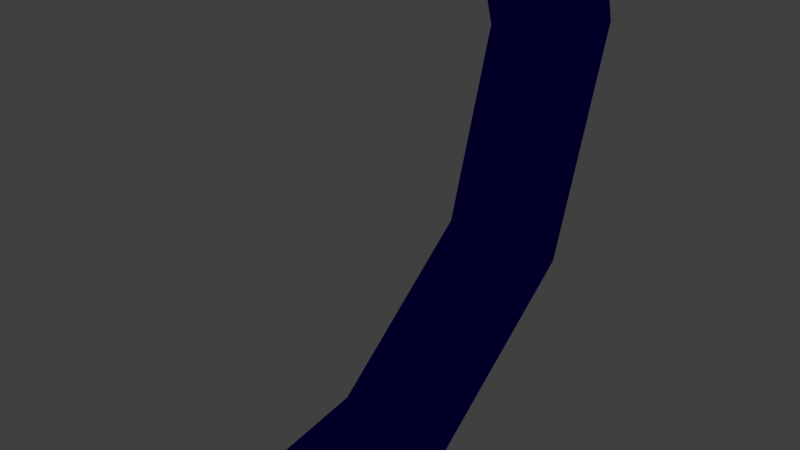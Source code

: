 # Source: torus.blend  (saved by Blender 2.75.0; exported with 4.5.12 LTS)
import bpy
from mathutils import Matrix  # noqa: F401  (used for matrix-valued properties, if any)

bpy.ops.wm.read_factory_settings(use_empty=True)
scene = bpy.context.scene
scene.name = 'Scene'

# ---- collections
col_collection_1 = bpy.data.collections.new('Collection 1'); scene.collection.children.link(col_collection_1)

# ---- materials (node trees are filled in below, after node groups)
mat_none = bpy.data.materials.new('None')
mat_none.alpha_threshold = 0.0
mat_none.use_transparent_shadow = False
mat_none.diffuse_color = (0.01381, 0.0, 0.402, 1.0)
mat_none.specular_color = (0.8, 0.8, 0.8)
mat_none.roughness = 0.5
mat_none.specular_intensity = 0.0

# ---- material node trees

# ---- world
world_world = bpy.data.worlds.new('World'); scene.world = world_world
world_world.color = (0.05088, 0.05088, 0.05088)
world_world.use_sun_shadow = False
world_world.sun_shadow_jitter_overblur = 0.0
world_world.cycles.sampling_method = 'MANUAL'
world_world.cycles.sample_map_resolution = 256

# ---- cameras
cam_camera = bpy.data.cameras.new('Camera')
cam_camera.clip_end = 100.0
cam_camera.lens = 35.0
cam_camera.sensor_width = 32.0
cam_camera.sensor_height = 18.0
cam_camera.ortho_scale = 7.314
cam_camera.dof.focus_distance = 0.0
cam_camera.dof.aperture_fstop = 128.0

# ---- lights
light_point = bpy.data.lights.new('Point', 'POINT')
light_point.transmission_factor = 0.0
light_point.energy = 100.0
light_point.shadow_buffer_clip_start = 0.5
light_point.shadow_soft_size = 0.1
light_point.shadow_maximum_resolution = 0.006
light_point.use_absolute_resolution = True
light_point.cycles.use_multiple_importance_sampling = False
light_lamp = bpy.data.lights.new('Lamp', 'POINT')
light_lamp.transmission_factor = 0.0
light_lamp.cutoff_distance = 30.0
light_lamp.energy = 100.0
light_lamp.shadow_buffer_clip_start = 1.001
light_lamp.shadow_soft_size = 0.1
light_lamp.shadow_maximum_resolution = 0.006
light_lamp.use_absolute_resolution = True
light_lamp.cycles.use_multiple_importance_sampling = False

# ---- meshes
me_torus = bpy.data.meshes.new('Torus')
me_torus.from_pydata([(6.392, -1e-06, 13.26), (6.395, 6.626, 11.49), (5.156, 6.328, 10.97), (5.153, -1e-06, 12.66), (4.851, 5.657, 9.806), (4.849, -1e-06, 11.32), (5.711, 5.12, 8.876), (5.709, -1e-06, 10.25), (7.086, 5.12, 8.878), (7.084, -1e-06, 10.25), (7.943, 5.657, 9.811), (7.94, -1e-06, 11.33), (7.635, 6.328, 10.97), (7.632, -1e-06, 12.67), (6.402, 11.48, 6.636), (5.163, 10.96, 6.336), (4.858, 9.799, 5.665), (5.716, 8.868, 5.128), (7.092, 8.868, 5.13), (7.949, 9.799, 5.669), (7.642, 10.96, 6.339), (6.411, 13.25, 0.009476), (5.172, 12.66, 0.007663), (4.866, 11.31, 0.007215), (5.724, 10.24, 0.008469), (7.099, 10.24, 0.01048), (7.957, 11.31, 0.01174), (7.651, 12.66, 0.01129), (6.421, 11.48, -6.617), (5.181, 10.96, -6.32), (4.874, 9.799, -5.65), (5.731, 8.868, -5.111), (7.107, 8.868, -5.109), (7.965, 9.799, -5.646), (7.66, 10.96, -6.317), (6.428, 6.626, -11.47), (5.188, 6.328, -10.95), (4.88, 5.657, -9.792), (5.736, 5.12, -8.859), (7.112, 5.12, -8.857), (7.971, 5.657, -9.787), (7.667, 6.328, -10.95), (6.431, 1e-06, -13.24), (5.19, 1e-06, -12.65), (4.882, 1e-06, -11.31), (5.738, 1e-06, -10.23), (7.114, 1e-06, -10.23), (7.973, 1e-06, -11.3), (7.669, 1e-06, -12.64), (6.428, -6.626, -11.47), (5.188, -6.328, -10.95), (4.88, -5.657, -9.792), (5.736, -5.12, -8.859), (7.112, -5.12, -8.857), (7.971, -5.657, -9.787), (7.667, -6.328, -10.95), (6.421, -11.48, -6.617), (5.181, -10.96, -6.32), (4.874, -9.799, -5.65), (5.731, -8.868, -5.111), (7.107, -8.868, -5.109), (7.965, -9.799, -5.646), (7.66, -10.96, -6.317), (6.411, -13.25, 0.009476), (5.172, -12.66, 0.007663), (4.866, -11.31, 0.007215), (5.724, -10.24, 0.008469), (7.099, -10.24, 0.01048), (7.957, -11.31, 0.01174), (7.651, -12.66, 0.01129), (6.402, -11.48, 6.636), (5.163, -10.96, 6.336), (4.858, -9.799, 5.665), (5.716, -8.868, 5.128), (7.092, -8.868, 5.13), (7.949, -9.799, 5.669), (7.641, -10.96, 6.339), (6.395, -6.626, 11.49), (5.156, -6.328, 10.97), (4.851, -5.657, 9.806), (5.711, -5.12, 8.876), (7.086, -5.12, 8.878), (7.943, -5.657, 9.811), (7.635, -6.328, 10.97), (-6.371, 0.0, 13.24), (-6.368, 6.626, 11.47), (-7.607, 6.328, 10.95), (-7.609, 0.0, 12.65), (-7.911, 5.657, 9.788), (-7.914, 0.0, 11.3), (-7.052, 5.12, 8.857), (-7.054, 0.0, 10.23), (-5.677, 5.12, 8.859), (-5.679, 0.0, 10.23), (-4.82, 5.657, 9.792), (-4.822, 0.0, 11.31), (-5.128, 6.328, 10.95), (-5.131, 0.0, 12.65), (-6.361, 11.48, 6.617), (-7.6, 10.96, 6.317), (-7.905, 9.799, 5.646), (-7.047, 8.868, 5.109), (-5.671, 8.868, 5.112), (-4.814, 9.799, 5.651), (-5.121, 10.96, 6.321), (-6.351, 13.25, -0.009196), (-7.591, 12.66, -0.01101), (-7.897, 11.31, -0.01146), (-7.039, 10.24, -0.0102), (-5.664, 10.24, -0.00819), (-4.806, 11.31, -0.006934), (-5.112, 12.66, -0.007382), (-6.342, 11.48, -6.636), (-7.582, 10.96, -6.339), (-7.889, 9.799, -5.669), (-7.032, 8.868, -5.13), (-5.656, 8.868, -5.128), (-4.798, 9.799, -5.664), (-5.103, 10.96, -6.335), (-6.335, 6.626, -11.49), (-7.575, 6.328, -10.97), (-7.883, 5.657, -9.81), (-7.026, 5.12, -8.878), (-5.651, 5.12, -8.876), (-4.792, 5.657, -9.806), (-5.096, 6.328, -10.97), (-6.332, 2e-06, -13.26), (-7.572, 2e-06, -12.67), (-7.88, 2e-06, -11.33), (-7.024, 2e-06, -10.25), (-5.649, 1e-06, -10.25), (-4.789, 2e-06, -11.32), (-5.094, 2e-06, -12.66), (-6.335, -6.626, -11.49), (-7.575, -6.328, -10.97), (-7.883, -5.657, -9.81), (-7.026, -5.12, -8.878), (-5.651, -5.12, -8.876), (-4.792, -5.657, -9.806), (-5.096, -6.328, -10.97), (-6.342, -11.48, -6.636), (-7.582, -10.96, -6.339), (-7.889, -9.799, -5.669), (-7.032, -8.868, -5.13), (-5.656, -8.868, -5.128), (-4.798, -9.799, -5.664), (-5.103, -10.96, -6.335), (-6.351, -13.25, -0.009196), (-7.591, -12.66, -0.01101), (-7.897, -11.31, -0.01146), (-7.039, -10.24, -0.0102), (-5.664, -10.24, -0.00819), (-4.806, -11.31, -0.006935), (-5.112, -12.66, -0.007383), (-6.361, -11.48, 6.617), (-7.6, -10.96, 6.317), (-7.905, -9.799, 5.646), (-7.047, -8.868, 5.109), (-5.671, -8.868, 5.112), (-4.814, -9.799, 5.651), (-5.121, -10.96, 6.321), (-6.368, -6.626, 11.47), (-7.607, -6.328, 10.95), (-7.911, -5.657, 9.788), (-7.052, -5.12, 8.857), (-5.677, -5.12, 8.859), (-4.82, -5.657, 9.792), (-5.128, -6.328, 10.95)], [], [(0, 1, 2, 3), (3, 2, 4, 5), (5, 4, 6, 7), (7, 6, 8, 9), (9, 8, 10, 11), (11, 10, 12, 13), (0, 13, 12, 1), (1, 14, 15, 2), (2, 15, 16, 4), (4, 16, 17, 6), (6, 17, 18, 8), (8, 18, 19, 10), (10, 19, 20, 12), (12, 20, 14, 1), (14, 21, 22, 15), (15, 22, 23, 16), (16, 23, 24, 17), (17, 24, 25, 18), (18, 25, 26, 19), (19, 26, 27, 20), (20, 27, 21, 14), (21, 28, 29, 22), (23, 30, 31, 24), (24, 31, 32, 25), (25, 32, 33, 26), (26, 33, 34, 27), (27, 34, 28, 21), (28, 35, 36, 29), (29, 36, 37, 30), (30, 37, 38, 31), (31, 38, 39, 32), (32, 39, 40, 33), (33, 40, 41, 34), (34, 41, 35, 28), (35, 42, 43, 36), (36, 43, 44, 37), (37, 44, 45, 38), (38, 45, 46, 39), (39, 46, 47, 40), (40, 47, 48, 41), (41, 48, 42, 35), (42, 49, 50, 43), (43, 50, 51, 44), (44, 51, 52, 45), (45, 52, 53, 46), (46, 53, 54, 47), (47, 54, 55, 48), (48, 55, 49, 42), (49, 56, 57, 50), (50, 57, 58, 51), (51, 58, 59, 52), (52, 59, 60, 53), (53, 60, 61, 54), (54, 61, 62, 55), (55, 62, 56, 49), (56, 63, 64, 57), (57, 64, 65, 58), (58, 65, 66, 59), (59, 66, 67, 60), (60, 67, 68, 61), (61, 68, 69, 62), (62, 69, 63, 56), (63, 70, 71, 64), (65, 72, 73, 66), (66, 73, 74, 67), (67, 74, 75, 68), (68, 75, 76, 69), (69, 76, 70, 63), (70, 77, 78, 71), (71, 78, 79, 72), (72, 79, 80, 73), (73, 80, 81, 74), (74, 81, 82, 75), (75, 82, 83, 76), (76, 83, 77, 70), (77, 0, 3, 78), (78, 3, 5, 79), (79, 5, 7, 80), (80, 7, 9, 81), (81, 9, 11, 82), (82, 11, 13, 83), (83, 13, 0, 77), (84, 85, 86, 87), (87, 86, 88, 89), (89, 88, 90, 91), (91, 90, 92, 93), (93, 92, 94, 95), (95, 94, 96, 97), (84, 97, 96, 85), (85, 98, 99, 86), (86, 99, 100, 88), (88, 100, 101, 90), (90, 101, 102, 92), (92, 102, 103, 94), (94, 103, 104, 96), (96, 104, 98, 85), (98, 105, 106, 99), (99, 106, 107, 100), (100, 107, 108, 101), (101, 108, 109, 102), (102, 109, 110, 103), (103, 110, 111, 104), (104, 111, 105, 98), (105, 112, 113, 106), (106, 113, 114, 107), (107, 114, 115, 108), (108, 115, 116, 109), (109, 116, 117, 110), (111, 118, 112, 105), (112, 119, 120, 113), (113, 120, 121, 114), (114, 121, 122, 115), (115, 122, 123, 116), (116, 123, 124, 117), (117, 124, 125, 118), (118, 125, 119, 112), (119, 126, 127, 120), (120, 127, 128, 121), (121, 128, 129, 122), (122, 129, 130, 123), (123, 130, 131, 124), (124, 131, 132, 125), (125, 132, 126, 119), (126, 133, 134, 127), (127, 134, 135, 128), (128, 135, 136, 129), (129, 136, 137, 130), (130, 137, 138, 131), (131, 138, 139, 132), (132, 139, 133, 126), (133, 140, 141, 134), (134, 141, 142, 135), (135, 142, 143, 136), (136, 143, 144, 137), (137, 144, 145, 138), (138, 145, 146, 139), (139, 146, 140, 133), (140, 147, 148, 141), (141, 148, 149, 142), (142, 149, 150, 143), (143, 150, 151, 144), (144, 151, 152, 145), (145, 152, 153, 146), (146, 153, 147, 140), (147, 154, 155, 148), (148, 155, 156, 149), (149, 156, 157, 150), (150, 157, 158, 151), (151, 158, 159, 152), (72, 65, 152, 159), (153, 160, 154, 147), (154, 161, 162, 155), (155, 162, 163, 156), (156, 163, 164, 157), (157, 164, 165, 158), (158, 165, 166, 159), (159, 166, 167, 160), (160, 167, 161, 154), (161, 84, 87, 162), (162, 87, 89, 163), (163, 89, 91, 164), (164, 91, 93, 165), (165, 93, 95, 166), (166, 95, 97, 167), (167, 97, 84, 161), (29, 118, 111, 22), (29, 30, 117, 118), (30, 23, 110, 117), (22, 111, 110, 23), (71, 160, 153, 64), (71, 72, 159, 160), (64, 153, 152, 65)])
me_torus.polygons.foreach_set('use_smooth', [True] * 172)
_k = set([(0, 1), (0, 3), (0, 13), (0, 77), (1, 2), (1, 12), (1, 14), (2, 3), (2, 4), (2, 15), (3, 5), (3, 78), (4, 5), (4, 6), (4, 16), (5, 7), (5, 79), (6, 7), (6, 8), (6, 17), (7, 9), (7, 80), (8, 9), (8, 10), (8, 18), (9, 11), (9, 81), (10, 11), (10, 12), (10, 19), (11, 13), (11, 82), (12, 13), (12, 20), (13, 83), (14, 15), (14, 20), (14, 21), (15, 16), (15, 22), (16, 17), (16, 23), (17, 18), (17, 24), (18, 19), (18, 25), (19, 20), (19, 26), (20, 27), (21, 22), (21, 27), (21, 28), (22, 23), (23, 24), (23, 30), (23, 110), (24, 25), (24, 31), (25, 26), (25, 32), (26, 27), (26, 33), (27, 34), (28, 29), (28, 34), (28, 35), (29, 30), (29, 36), (30, 31), (30, 37), (30, 117), (31, 32), (31, 38), (32, 33), (32, 39), (33, 34), (33, 40), (34, 41), (35, 36), (35, 41), (35, 42), (36, 37), (36, 43), (37, 38), (37, 44), (38, 39), (38, 45), (39, 40), (39, 46), (40, 41), (40, 47), (41, 48), (42, 43), (42, 48), (42, 49), (43, 44), (43, 50), (44, 45), (44, 51), (45, 46), (45, 52), (46, 47), (46, 53), (47, 48), (47, 54), (48, 55), (49, 50), (49, 55), (49, 56), (50, 51), (50, 57), (51, 52), (51, 58), (52, 53), (52, 59), (53, 54), (53, 60), (54, 55), (54, 61), (55, 62), (56, 57), (56, 62), (56, 63), (57, 58), (57, 64), (58, 59), (58, 65), (59, 60), (59, 66), (60, 61), (60, 67), (61, 62), (61, 68), (62, 69), (63, 64), (63, 69), (63, 70), (64, 65), (64, 71), (64, 153), (65, 66), (65, 72), (65, 152), (66, 67), (66, 73), (67, 68), (67, 74), (68, 69), (68, 75), (69, 76), (70, 71), (70, 76), (70, 77), (71, 72), (71, 78), (71, 160), (72, 73), (72, 79), (72, 159), (73, 74), (73, 80), (74, 75), (74, 81), (75, 76), (75, 82), (76, 83), (77, 78), (77, 83), (78, 79), (79, 80), (80, 81), (81, 82), (82, 83), (84, 85), (84, 87), (84, 97), (84, 161), (85, 86), (85, 96), (85, 98), (86, 87), (86, 88), (86, 99), (87, 89), (87, 162), (88, 89), (88, 90), (88, 100), (89, 91), (89, 163), (90, 91), (90, 92), (90, 101), (91, 93), (91, 164), (92, 93), (92, 94), (92, 102), (93, 95), (93, 165), (94, 95), (94, 96), (94, 103), (95, 97), (95, 166), (96, 97), (96, 104), (97, 167), (98, 99), (98, 104), (98, 105), (99, 100), (99, 106), (100, 101), (100, 107), (101, 102), (101, 108), (102, 103), (102, 109), (103, 104), (103, 110), (104, 111), (105, 106), (105, 111), (105, 112), (106, 107), (106, 113), (107, 108), (107, 114), (108, 109), (108, 115), (109, 110), (109, 116), (110, 111), (110, 117), (112, 113), (112, 118), (112, 119), (113, 114), (113, 120), (114, 115), (114, 121), (115, 116), (115, 122), (116, 117), (116, 123), (117, 118), (117, 124), (118, 125), (119, 120), (119, 125), (119, 126), (120, 121), (120, 127), (121, 122), (121, 128), (122, 123), (122, 129), (123, 124), (123, 130), (124, 125), (124, 131), (125, 132), (126, 127), (126, 132), (126, 133), (127, 128), (127, 134), (128, 129), (128, 135), (129, 130), (129, 136), (130, 131), (130, 137), (131, 132), (131, 138), (132, 139), (133, 134), (133, 139), (133, 140), (134, 135), (134, 141), (135, 136), (135, 142), (136, 137), (136, 143), (137, 138), (137, 144), (138, 139), (138, 145), (139, 146), (140, 141), (140, 146), (140, 147), (141, 142), (141, 148), (142, 143), (142, 149), (143, 144), (143, 150), (144, 145), (144, 151), (145, 146), (145, 152), (146, 153), (147, 148), (147, 153), (147, 154), (148, 149), (148, 155), (149, 150), (149, 156), (150, 151), (150, 157), (151, 152), (151, 158), (152, 153), (152, 159), (153, 160), (154, 155), (154, 160), (154, 161), (155, 156), (155, 162), (156, 157), (156, 163), (157, 158), (157, 164), (158, 159), (158, 165), (159, 160), (159, 166), (160, 167), (161, 162), (161, 167), (162, 163), (163, 164), (164, 165), (165, 166), (166, 167)])
me_torus.attributes.new('sharp_edge', 'BOOLEAN', 'EDGE').data.foreach_set('value', [ (min(e.vertices), max(e.vertices)) in _k for e in me_torus.edges])
_uv = me_torus.uv_layers.new(name='UVMap')
_uv.uv.foreach_set('vector', [0.0, 0.0, 0.0, 0.0, 0.0, 0.0, 0.0, 0.0, 0.0, 0.0, 0.0, 0.0, 0.0, 0.0, 0.0, 0.0, 0.0, 0.0, 0.0, 0.0, 0.0, 0.0, 0.0, 0.0, 0.0, 0.0, 0.0, 0.0, 0.0, 0.0, 0.0, 0.0, 0.0, 0.0, 0.0, 0.0, 0.0, 0.0, 0.0, 0.0, 0.0, 0.0, 0.0, 0.0, 0.0, 0.0, 0.0, 0.0, 0.0, 0.0, 0.0, 0.0, 0.0, 0.0, 0.0, 0.0, 0.0, 0.0, 0.0, 0.0, 0.0, 0.0, 0.0, 0.0, 0.0, 0.0, 0.0, 0.0, 0.0, 0.0, 0.0, 0.0, 0.0, 0.0, 0.0, 0.0, 0.0, 0.0, 0.0, 0.0, 0.0, 0.0, 0.0, 0.0, 0.0, 0.0, 0.0, 0.0, 0.0, 0.0, 0.0, 0.0, 0.0, 0.0, 0.0, 0.0, 0.0, 0.0, 0.0, 0.0, 0.0, 0.0, 0.0, 0.0, 0.0, 0.0, 0.0, 0.0, 0.0, 0.0, 0.0, 0.0, 0.0, 0.0, 0.0, 0.0, 0.0, 0.0, 0.0, 0.0, 0.0, 0.0, 0.0, 0.0, 0.0, 0.0, 0.0, 0.0, 0.0, 0.0, 0.0, 0.0, 0.0, 0.0, 0.0, 0.0, 0.0, 0.0, 0.0, 0.0, 0.0, 0.0, 0.0, 0.0, 0.0, 0.0, 0.0, 0.0, 0.0, 0.0, 0.0, 0.0, 0.0, 0.0, 0.0, 0.0, 0.0, 0.0, 0.0, 0.0, 0.0, 0.0, 0.0, 0.0, 0.0, 0.0, 0.0, 0.0, 0.0, 0.0, 0.0, 0.0, 0.0, 0.0, 0.0, 0.0, 0.0, 0.0, 0.0, 0.0, 0.0, 0.0, 0.0, 0.0, 0.0, 0.0, 0.0, 0.0, 0.0, 0.0, 0.0, 0.0, 0.0, 0.0, 0.0, 0.0, 0.0, 0.0, 0.0, 0.0, 0.0, 0.0, 0.0, 0.0, 0.0, 0.0, 0.0, 0.0, 0.0, 0.0, 0.0, 0.0, 0.0, 0.0, 0.0, 0.0, 0.0, 0.0, 0.0, 0.0, 0.0, 0.0, 0.0, 0.0, 0.0, 0.0, 0.0, 0.0, 0.0, 0.0, 0.0, 0.0, 0.0, 0.0, 0.0, 0.0, 0.0, 0.0, 0.0, 0.0, 0.0, 0.0, 0.0, 0.0, 0.0, 0.0, 0.0, 0.0, 0.0, 0.0, 0.0, 0.0, 0.0, 0.0, 0.0, 0.0, 0.0, 0.0, 0.0, 0.0, 0.0, 0.0, 0.0, 0.0, 0.0, 0.0, 0.0, 0.0, 0.0, 0.0, 0.0, 0.0, 0.0, 0.0, 0.0, 0.0, 0.0, 0.0, 0.0, 0.0, 0.0, 0.0, 0.0, 0.0, 0.0, 0.0, 0.0, 0.0, 0.0, 0.0, 0.0, 0.0, 0.0, 0.0, 0.0, 0.0, 0.0, 0.0, 0.0, 0.0, 0.0, 0.0, 0.0, 0.0, 0.0, 0.0, 0.0, 0.0, 0.0, 0.0, 0.0, 0.0, 0.0, 0.0, 0.0, 0.0, 0.0, 0.0, 0.0, 0.0, 0.0, 0.0, 0.0, 0.0, 0.0, 0.0, 0.0, 0.0, 0.0, 0.0, 0.0, 0.0, 0.0, 0.0, 0.0, 0.0, 0.0, 0.0, 0.0, 0.0, 0.0, 0.0, 0.0, 0.0, 0.0, 0.0, 0.0, 0.0, 0.0, 0.0, 0.0, 0.0, 0.0, 0.0, 0.0, 0.0, 0.0, 0.0, 0.0, 0.0, 0.0, 0.0, 0.0, 0.0, 0.0, 0.0, 0.0, 0.0, 0.0, 0.0, 0.0, 0.0, 0.0, 0.0, 0.0, 0.0, 0.0, 0.0, 0.0, 0.0, 0.0, 0.0, 0.0, 0.0, 0.0, 0.0, 0.0, 0.0, 0.0, 0.0, 0.0, 0.0, 0.0, 0.0, 0.0, 0.0, 0.0, 0.0, 0.0, 0.0, 0.0, 0.0, 0.0, 0.0, 0.0, 0.0, 0.0, 0.0, 0.0, 0.0, 0.0, 0.0, 0.0, 0.0, 0.0, 0.0, 0.0, 0.0, 0.0, 0.0, 0.0, 0.0, 0.0, 0.0, 0.0, 0.0, 0.0, 0.0, 0.0, 0.0, 0.0, 0.0, 0.0, 0.0, 0.0, 0.0, 0.0, 0.0, 0.0, 0.0, 0.0, 0.0, 0.0, 0.0, 0.0, 0.0, 0.0, 0.0, 0.0, 0.0, 0.0, 0.0, 0.0, 0.0, 0.0, 0.0, 0.0, 0.0, 0.0, 0.0, 0.0, 0.0, 0.0, 0.0, 0.0, 0.0, 0.0, 0.0, 0.0, 0.0, 0.0, 0.0, 0.0, 0.0, 0.0, 0.0, 0.0, 0.0, 0.0, 0.0, 0.0, 0.0, 0.0, 0.0, 0.0, 0.0, 0.0, 0.0, 0.0, 0.0, 0.0, 0.0, 0.0, 0.0, 0.0, 0.0, 0.0, 0.0, 0.0, 0.0, 0.0, 0.0, 0.0, 0.0, 0.0, 0.0, 0.0, 0.0, 0.0, 0.0, 0.0, 0.0, 0.0, 0.0, 0.0, 0.0, 0.0, 0.0, 0.0, 0.0, 0.0, 0.0, 0.0, 0.0, 0.0, 0.0, 0.0, 0.0, 0.0, 0.0, 0.0, 0.0, 0.0, 0.0, 0.0, 0.0, 0.0, 0.0, 0.0, 0.0, 0.0, 0.0, 0.0, 0.0, 0.0, 0.0, 0.0, 0.0, 0.0, 0.0, 0.0, 0.0, 0.0, 0.0, 0.0, 0.0, 0.0, 0.0, 0.0, 0.0, 0.0, 0.0, 0.0, 0.0, 0.0, 0.0, 0.0, 0.0, 0.0, 0.0, 0.0, 0.0, 0.0, 0.0, 0.0, 0.0, 0.0, 0.0, 0.0, 0.0, 0.0, 0.0, 0.0, 0.0, 0.0, 0.0, 0.0, 0.0, 0.0, 0.0, 0.0, 0.0, 0.0, 0.0, 0.0, 0.0, 0.0, 0.0, 0.0, 0.0, 0.0, 0.0, 0.0, 0.0, 0.0, 0.0, 0.0, 0.0, 0.0, 0.0, 0.0, 0.0, 0.0, 0.0, 0.0, 0.0, 0.0, 0.0, 0.0, 0.0, 0.0, 0.0, 0.0, 0.0, 0.0, 0.0, 0.0, 0.0, 0.0, 0.0, 0.0, 0.0, 0.0, 0.0, 0.0, 0.0, 0.0, 0.0, 0.0, 0.0, 0.0, 0.0, 0.0, 0.0, 0.0, 0.0, 0.0, 0.0, 0.0, 0.0, 0.0, 0.0, 0.0, 0.0, 0.0, 0.0, 0.0, 0.0, 0.0, 0.0, 0.0, 0.0, 0.0, 0.0, 0.0, 0.0, 0.0, 0.0, 0.0, 0.0, 0.0, 0.0, 0.0, 0.0, 0.0, 0.0, 0.0, 0.0, 0.0, 0.0, 0.0, 0.0, 0.0, 0.0, 0.0, 0.0, 0.0, 0.0, 0.0, 0.0, 0.0, 0.0, 0.0, 0.0, 0.0, 0.0, 0.0, 0.0, 0.0, 0.0, 0.0, 0.0, 0.0, 0.0, 0.0, 0.0, 0.0, 0.0, 0.0, 0.0, 0.0, 0.0, 0.0, 0.0, 0.0, 0.0, 0.0, 0.0, 0.0, 0.0, 0.0, 0.0, 0.0, 0.0, 0.0, 0.0, 0.0, 0.0, 0.0, 0.0, 0.0, 0.0, 0.0, 0.0, 0.0, 0.0, 0.0, 0.0, 0.0, 0.0, 0.0, 0.0, 0.0, 0.0, 0.0, 0.0, 0.0, 0.0, 0.0, 0.0, 0.0, 0.0, 0.0, 0.0, 0.0, 0.0, 0.0, 0.0, 0.0, 0.0, 0.0, 0.0, 0.0, 0.0, 0.0, 0.0, 0.0, 0.0, 0.0, 0.0, 0.0, 0.0, 0.0, 0.0, 0.0, 0.0, 0.0, 0.0, 0.0, 0.0, 0.0, 0.0, 0.0, 0.0, 0.0, 0.0, 0.0, 0.0, 0.0, 0.0, 0.0, 0.0, 0.0, 0.0, 0.0, 0.0, 0.0, 0.0, 0.0, 0.0, 0.0, 0.0, 0.0, 0.0, 0.0, 0.0, 0.0, 0.0, 0.0, 0.0, 0.0, 0.0, 0.0, 0.0, 0.0, 0.0, 0.0, 0.0, 0.0, 0.0, 0.0, 0.0, 0.0, 0.0, 0.0, 0.0, 0.0, 0.0, 0.0, 0.0, 0.0, 0.0, 0.0, 0.0, 0.0, 0.0, 0.0, 0.0, 0.0, 0.0, 0.0, 0.0, 0.0, 0.0, 0.0, 0.0, 0.0, 0.0, 0.0, 0.0, 0.0, 0.0, 0.0, 0.0, 0.0, 0.0, 0.0, 0.0, 0.0, 0.0, 0.0, 0.0, 0.0, 0.0, 0.0, 0.0, 0.0, 0.0, 0.0, 0.0, 0.0, 0.0, 0.0, 0.0, 0.0, 0.0, 0.0, 0.0, 0.0, 0.0, 0.0, 0.0, 0.0, 0.0, 0.0, 0.0, 0.0, 0.0, 0.0, 0.0, 0.0, 0.0, 0.0, 0.0, 0.0, 0.0, 0.0, 0.0, 0.0, 0.0, 0.0, 0.0, 0.0, 0.0, 0.0, 0.0, 0.0, 0.0, 0.0, 0.0, 0.0, 0.0, 0.0, 0.0, 0.0, 0.0, 0.0, 0.0, 0.0, 0.0, 0.0, 0.0, 0.0, 0.0, 0.0, 0.0, 0.0, 0.0, 0.0, 0.0, 0.0, 0.0, 0.0, 0.0, 0.0, 0.0, 0.0, 0.0, 0.0, 0.0, 0.0, 0.0, 0.0, 0.0, 0.0, 0.0, 0.0, 0.0, 0.0, 0.0, 0.0, 0.0, 0.0, 0.0, 0.0, 0.0, 0.0, 0.0, 0.0, 0.0, 0.0, 0.0, 0.0, 0.0, 0.0, 0.0, 0.0, 0.0, 0.0, 0.0, 0.0, 0.0, 0.0, 0.0, 0.0, 0.0, 0.0, 0.0, 0.0, 0.0, 0.0, 0.0, 0.0, 0.0, 0.0, 0.0, 0.0, 0.0, 0.0, 0.0, 0.0, 0.0, 0.0, 0.0, 0.0, 0.0, 0.0, 0.0, 0.0, 0.0, 0.0, 0.0, 0.0, 0.0, 0.0, 0.0, 0.0, 0.0, 0.0, 0.0, 0.0, 0.0, 0.0, 0.0, 0.0, 0.0, 0.0, 0.0, 0.0, 0.0, 0.0, 0.0, 0.0, 0.0, 0.0, 0.0, 0.0, 0.0, 0.0, 0.0, 0.0, 0.0, 0.0, 0.0, 0.0, 0.0, 0.0, 0.0, 0.0, 0.0, 0.0, 0.0, 0.0, 0.0, 0.0, 0.0, 0.0, 0.0, 0.0, 0.0, 0.0, 0.0, 0.0, 0.0, 0.0, 0.0, 0.0, 0.0, 0.0, 0.0, 0.0, 0.0, 0.0, 0.0, 0.0, 0.0, 0.0, 0.0, 0.0, 0.0, 0.0, 0.0, 0.0, 0.0, 0.0, 0.0, 0.0, 0.0, 0.0, 0.0, 0.0, 0.0, 0.0, 0.0, 0.0, 0.0, 0.0, 0.0, 0.0, 0.0, 0.0, 0.0, 0.0, 0.0, 0.0, 0.0, 0.0, 0.0, 0.0, 0.0, 0.0, 0.0, 0.0, 0.0, 0.0, 0.0, 0.0, 0.0, 0.0, 0.0, 0.0, 0.0, 0.0, 0.0, 0.0, 0.0, 0.0, 0.0, 0.0, 0.0, 0.0, 0.0, 0.0, 0.0, 0.0, 0.0, 0.0, 0.0, 0.0, 0.0, 0.0, 0.0, 0.0, 0.0, 0.0, 0.0, 0.0, 0.0, 0.0, 0.0, 0.0, 0.0, 0.0, 0.0, 0.0, 0.0, 0.0, 0.0, 0.0, 0.0, 0.0, 0.0, 0.0, 0.0, 0.0, 0.0, 0.0, 0.0, 0.0, 0.0, 0.0, 0.0, 0.0, 0.0, 0.0, 0.0, 0.0, 0.0, 0.0, 0.0, 0.0, 0.0, 0.0, 0.0, 0.0, 0.0, 0.0, 0.0, 0.0, 0.0, 0.0, 0.0, 0.0, 0.0, 0.0, 0.0, 0.0, 0.0, 0.0, 0.0, 0.0, 0.0, 0.0, 0.0, 0.0, 0.0, 0.0, 0.0, 0.0, 0.0, 0.0, 0.0, 0.0, 0.0, 0.0, 0.0, 0.0, 0.0, 0.0, 0.0, 0.0, 0.0, 0.0, 0.0, 0.0, 0.0, 0.0, 0.0, 0.0, 0.0, 0.0, 0.0, 0.0, 0.0, 0.0, 0.0, 0.0, 0.0, 0.0, 0.0, 0.0, 0.0, 0.0, 0.0, 0.0, 0.0, 0.0, 0.0, 0.0, 0.0, 0.0, 0.0, 0.0, 0.0, 0.0, 0.0, 0.0, 0.0, 0.0, 0.0, 0.0, 0.0, 0.0, 0.0, 0.0, 0.0, 0.0, 0.0, 0.0, 0.0, 0.0, 0.0, 0.0, 0.0, 0.0, 0.0, 0.0, 0.0, 0.0, 0.0, 0.0, 0.0, 0.0, 0.0, 0.0, 0.0, 0.0, 0.0, 0.0, 0.0, 0.0, 0.0, 0.0, 0.0, 0.0, 0.0, 0.0, 0.0, 0.0, 0.0, 0.0, 0.0, 0.0, 0.0, 0.0, 0.0, 0.0, 0.0, 0.0, 0.0, 0.0, 0.0, 0.0, 0.0, 0.0, 0.0, 0.0, 0.0, 0.0, 0.0, 0.0, 0.0, 0.0, 0.0, 0.0, 0.0, 0.0, 0.0, 0.0, 0.0, 1.002, 0.8554, 0.0006957, 0.8554, 0.0006956, 0.2173, 1.002, 0.2173, 0.0, 0.0, 0.0, 0.0, 0.0, 0.0, 0.0, 0.0, 0.0, 0.0, 0.0, 0.0, 0.0, 0.0, 0.0, 0.0, 0.0, 0.0, 0.0, 0.0, 0.0, 0.0, 0.0, 0.0, 0.9997, 0.8538, 0.001778, 0.8538, 0.001778, 0.2181, 0.9997, 0.2181, 0.0, 0.0, 0.0, 0.0, 0.0, 0.0, 0.0, 0.0, 0.0, 0.0, 0.0, 0.0, 0.0, 0.0, 0.0, 0.0])
me_torus.materials.append(mat_none)
me_torus.use_remesh_preserve_volume = False
me_torus.use_remesh_preserve_attributes = False
me_torus.use_mirror_vertex_groups = False
me_torus.update()
me_torus.normals_split_custom_set([tuple(v) for v in zip(*[iter([-0.423, 0.2347, 0.8752, -0.423, 0.2347, 0.8752, -0.423, 0.2347, 0.8752, -0.423, 0.2347, 0.8752, -0.9735, 0.05952, 0.2207, -0.9735, 0.05952, 0.2207, -0.9735, 0.05952, 0.2207, -0.9735, 0.05952, 0.2207, -0.7702, -0.1648, -0.6161, -0.7702, -0.1648, -0.6161, -0.7702, -0.1648, -0.6161, -0.7702, -0.1648, -0.6161, 0.001413, -0.2588, -0.9659, 0.001413, -0.2588, -0.9659, 0.001413, -0.2588, -0.9659, 0.001413, -0.2588, -0.9659, 0.772, -0.1648, -0.6138, 0.772, -0.1648, -0.6138, 0.772, -0.1648, -0.6138, 0.772, -0.1648, -0.6138, 0.9729, 0.05952, 0.2235, 0.9729, 0.05952, 0.2235, 0.9729, 0.05952, 0.2235, 0.9729, 0.05952, 0.2235, 0.4205, 0.2347, 0.8764, 0.4205, 0.2347, 0.8764, 0.4205, 0.2347, 0.8764, 0.4205, 0.2347, 0.8764, -0.4227, 0.6411, 0.6405, -0.4227, 0.6411, 0.6405, -0.4227, 0.6411, 0.6405, -0.4227, 0.6411, 0.6405, -0.9734, 0.1626, 0.1612, -0.9734, 0.1626, 0.1612, -0.9734, 0.1626, 0.1612, -0.9734, 0.1626, 0.1612, -0.7705, -0.4502, -0.4513, -0.7705, -0.4502, -0.4513, -0.7705, -0.4502, -0.4513, -0.7705, -0.4502, -0.4513, 0.001034, -0.7071, -0.7071, 0.001034, -0.7071, -0.7071, 0.001034, -0.7071, -0.7071, 0.001034, -0.7071, -0.7071, 0.7718, -0.4502, -0.4491, 0.7718, -0.4502, -0.4491, 0.7718, -0.4502, -0.4491, 0.7718, -0.4502, -0.4491, 0.973, 0.1626, 0.164, 0.973, 0.1626, 0.164, 0.973, 0.1626, 0.164, 0.973, 0.1626, 0.164, 0.4208, 0.6411, 0.6418, 0.4208, 0.6411, 0.6418, 0.4208, 0.6411, 0.6418, 0.4208, 0.6411, 0.6418, -0.4221, 0.8758, 0.2341, -0.4221, 0.8758, 0.2341, -0.4221, 0.8758, 0.2341, -0.4221, 0.8758, 0.2341, -0.9733, 0.2221, 0.05809, -0.9733, 0.2221, 0.05809, -0.9733, 0.2221, 0.05809, -0.9733, 0.2221, 0.05809, -0.7709, -0.615, -0.1659, -0.7709, -0.615, -0.1659, -0.7709, -0.615, -0.1659, -0.7709, -0.615, -0.1659, 0.0003776, -0.9659, -0.2588, 0.0003776, -0.9659, -0.2588, 0.0003776, -0.9659, -0.2588, 0.0003776, -0.9659, -0.2588, 0.7714, -0.615, -0.1637, 0.7714, -0.615, -0.1637, 0.7714, -0.615, -0.1637, 0.7714, -0.615, -0.1637, 0.9731, 0.2221, 0.06094, 0.9731, 0.2221, 0.06094, 0.9731, 0.2221, 0.06094, 0.9731, 0.2221, 0.06094, 0.4214, 0.8758, 0.2353, 0.4214, 0.8758, 0.2353, 0.4214, 0.8758, 0.2353, 0.4214, 0.8758, 0.2353, -0.4214, 0.8758, -0.2353, -0.4214, 0.8758, -0.2353, -0.2264, 0.7425, -0.6305, -0.2276, 0.9581, 0.1741, -0.7714, -0.615, 0.1637, -0.7714, -0.615, 0.1637, -0.7714, -0.615, 0.1637, -0.7714, -0.615, 0.1637, -0.0003796, -0.9659, 0.2588, -0.0003796, -0.9659, 0.2588, -0.0003796, -0.9659, 0.2588, -0.0003796, -0.9659, 0.2588, 0.7709, -0.615, 0.1659, 0.7709, -0.615, 0.1659, 0.7709, -0.615, 0.1659, 0.7709, -0.615, 0.1659, 0.9733, 0.2221, -0.05809, 0.9733, 0.2221, -0.05809, 0.9733, 0.2221, -0.05809, 0.9733, 0.2221, -0.05809, 0.4221, 0.8758, -0.2341, 0.4221, 0.8758, -0.2341, 0.4221, 0.8758, -0.2341, 0.4221, 0.8758, -0.2341, -0.4208, 0.6411, -0.6418, -0.4208, 0.6411, -0.6418, -0.4208, 0.6411, -0.6418, -0.4208, 0.6411, -0.6418, -0.973, 0.1626, -0.164, -0.973, 0.1626, -0.164, -0.973, 0.1626, -0.164, -0.973, 0.1626, -0.164, -0.7718, -0.4502, 0.4491, -0.7718, -0.4502, 0.4491, -0.7718, -0.4502, 0.4491, -0.7718, -0.4502, 0.4491, -0.001034, -0.7071, 0.7071, -0.001034, -0.7071, 0.7071, -0.001034, -0.7071, 0.7071, -0.001034, -0.7071, 0.7071, 0.7705, -0.4502, 0.4513, 0.7705, -0.4502, 0.4513, 0.7705, -0.4502, 0.4513, 0.7705, -0.4502, 0.4513, 0.9734, 0.1626, -0.1612, 0.9734, 0.1626, -0.1612, 0.9734, 0.1626, -0.1612, 0.9734, 0.1626, -0.1612, 0.4227, 0.6411, -0.6405, 0.4227, 0.6411, -0.6405, 0.4227, 0.6411, -0.6405, 0.4227, 0.6411, -0.6405, -0.4205, 0.2347, -0.8764, -0.4205, 0.2347, -0.8764, -0.4205, 0.2347, -0.8764, -0.4205, 0.2347, -0.8764, -0.9729, 0.05952, -0.2235, -0.9729, 0.05952, -0.2235, -0.9729, 0.05952, -0.2235, -0.9729, 0.05952, -0.2235, -0.772, -0.1648, 0.6138, -0.772, -0.1648, 0.6138, -0.772, -0.1648, 0.6138, -0.772, -0.1648, 0.6138, -0.001413, -0.2588, 0.9659, -0.001413, -0.2588, 0.9659, -0.001413, -0.2588, 0.9659, -0.001413, -0.2588, 0.9659, 0.7702, -0.1648, 0.6161, 0.7702, -0.1648, 0.6161, 0.7702, -0.1648, 0.6161, 0.7702, -0.1648, 0.6161, 0.9735, 0.05952, -0.2207, 0.9735, 0.05952, -0.2207, 0.9735, 0.05952, -0.2207, 0.9735, 0.05952, -0.2207, 0.423, 0.2347, -0.8752, 0.423, 0.2347, -0.8752, 0.423, 0.2347, -0.8752, 0.423, 0.2347, -0.8752, -0.4205, -0.2347, -0.8764, -0.4205, -0.2347, -0.8764, -0.4205, -0.2347, -0.8764, -0.4205, -0.2347, -0.8764, -0.9729, -0.05952, -0.2236, -0.9729, -0.05952, -0.2236, -0.9729, -0.05952, -0.2236, -0.9729, -0.05952, -0.2236, -0.772, 0.1648, 0.6138, -0.772, 0.1648, 0.6138, -0.772, 0.1648, 0.6138, -0.772, 0.1648, 0.6138, -0.001413, 0.2588, 0.9659, -0.001413, 0.2588, 0.9659, -0.001413, 0.2588, 0.9659, -0.001413, 0.2588, 0.9659, 0.7702, 0.1648, 0.6161, 0.7702, 0.1648, 0.6161, 0.7702, 0.1648, 0.6161, 0.7702, 0.1648, 0.6161, 0.9735, -0.05952, -0.2207, 0.9735, -0.05952, -0.2207, 0.9735, -0.05952, -0.2207, 0.9735, -0.05952, -0.2207, 0.423, -0.2347, -0.8752, 0.423, -0.2347, -0.8752, 0.423, -0.2347, -0.8752, 0.423, -0.2347, -0.8752, -0.4208, -0.6411, -0.6418, -0.4208, -0.6411, -0.6418, -0.4208, -0.6411, -0.6418, -0.4208, -0.6411, -0.6418, -0.973, -0.1626, -0.164, -0.973, -0.1626, -0.164, -0.973, -0.1626, -0.164, -0.973, -0.1626, -0.164, -0.7718, 0.4502, 0.4491, -0.7718, 0.4502, 0.4491, -0.7718, 0.4502, 0.4491, -0.7718, 0.4502, 0.4491, -0.001034, 0.7071, 0.7071, -0.001034, 0.7071, 0.7071, -0.001034, 0.7071, 0.7071, -0.001034, 0.7071, 0.7071, 0.7705, 0.4502, 0.4513, 0.7705, 0.4502, 0.4513, 0.7705, 0.4502, 0.4513, 0.7705, 0.4502, 0.4513, 0.9734, -0.1626, -0.1612, 0.9734, -0.1626, -0.1612, 0.9734, -0.1626, -0.1612, 0.9734, -0.1626, -0.1612, 0.4227, -0.6411, -0.6405, 0.4227, -0.6411, -0.6405, 0.4227, -0.6411, -0.6405, 0.4227, -0.6411, -0.6405, -0.4214, -0.8758, -0.2353, -0.4214, -0.8758, -0.2353, -0.4214, -0.8758, -0.2353, -0.4214, -0.8758, -0.2353, -0.9731, -0.2221, -0.06094, -0.9731, -0.2221, -0.06094, -0.9731, -0.2221, -0.06094, -0.9731, -0.2221, -0.06094, -0.7714, 0.615, 0.1637, -0.7714, 0.615, 0.1637, -0.7714, 0.615, 0.1637, -0.7714, 0.615, 0.1637, -0.0003778, 0.9659, 0.2588, -0.0003778, 0.9659, 0.2588, -0.0003778, 0.9659, 0.2588, -0.0003778, 0.9659, 0.2588, 0.7709, 0.615, 0.1659, 0.7709, 0.615, 0.1659, 0.7709, 0.615, 0.1659, 0.7709, 0.615, 0.1659, 0.9733, -0.2221, -0.05809, 0.9733, -0.2221, -0.05809, 0.9733, -0.2221, -0.05809, 0.9733, -0.2221, -0.05809, 0.4221, -0.8758, -0.2341, 0.4221, -0.8758, -0.2341, 0.4221, -0.8758, -0.2341, 0.4221, -0.8758, -0.2341, -0.4221, -0.8758, 0.2341, -0.4221, -0.8758, 0.2341, -0.4221, -0.8758, 0.2341, -0.4221, -0.8758, 0.2341, -0.7709, 0.615, -0.1659, -0.7709, 0.615, -0.1659, -0.7709, 0.615, -0.1659, -0.7709, 0.615, -0.1659, 0.0003792, 0.9659, -0.2588, 0.0003792, 0.9659, -0.2588, 0.0003792, 0.9659, -0.2588, 0.0003792, 0.9659, -0.2588, 0.7714, 0.615, -0.1637, 0.7714, 0.615, -0.1637, 0.7714, 0.615, -0.1637, 0.7714, 0.615, -0.1637, 0.9731, -0.2221, 0.06094, 0.9731, -0.2221, 0.06094, 0.9731, -0.2221, 0.06094, 0.9731, -0.2221, 0.06094, 0.4214, -0.8758, 0.2353, 0.4214, -0.8758, 0.2353, 0.4214, -0.8758, 0.2353, 0.4214, -0.8758, 0.2353, -0.4227, -0.6411, 0.6405, -0.4227, -0.6411, 0.6405, -0.4227, -0.6411, 0.6405, -0.4227, -0.6411, 0.6405, -0.9734, -0.1626, 0.1612, -0.9734, -0.1626, 0.1612, -0.9734, -0.1626, 0.1612, -0.9734, -0.1626, 0.1612, -0.7705, 0.4502, -0.4513, -0.7705, 0.4502, -0.4513, -0.7705, 0.4502, -0.4513, -0.7705, 0.4502, -0.4513, 0.001034, 0.7071, -0.7071, 0.001034, 0.7071, -0.7071, 0.001034, 0.7071, -0.7071, 0.001034, 0.7071, -0.7071, 0.7718, 0.4502, -0.4491, 0.7718, 0.4502, -0.4491, 0.7718, 0.4502, -0.4491, 0.7718, 0.4502, -0.4491, 0.973, -0.1626, 0.164, 0.973, -0.1626, 0.164, 0.973, -0.1626, 0.164, 0.973, -0.1626, 0.164, 0.4208, -0.6411, 0.6418, 0.4208, -0.6411, 0.6418, 0.4208, -0.6411, 0.6418, 0.4208, -0.6411, 0.6418, -0.423, -0.2347, 0.8752, -0.423, -0.2347, 0.8752, -0.423, -0.2347, 0.8752, -0.423, -0.2347, 0.8752, -0.9735, -0.05952, 0.2207, -0.9735, -0.05952, 0.2207, -0.9735, -0.05952, 0.2207, -0.9735, -0.05952, 0.2207, -0.7702, 0.1648, -0.6161, -0.7702, 0.1648, -0.6161, -0.7702, 0.1648, -0.6161, -0.7702, 0.1648, -0.6161, 0.001413, 0.2588, -0.9659, 0.001413, 0.2588, -0.9659, 0.001413, 0.2588, -0.9659, 0.001413, 0.2588, -0.9659, 0.772, 0.1648, -0.6138, 0.772, 0.1648, -0.6138, 0.772, 0.1648, -0.6138, 0.772, 0.1648, -0.6138, 0.9729, -0.05952, 0.2235, 0.9729, -0.05952, 0.2235, 0.9729, -0.05952, 0.2235, 0.9729, -0.05952, 0.2235, 0.4205, -0.2347, 0.8764, 0.4205, -0.2347, 0.8764, 0.4205, -0.2347, 0.8764, 0.4205, -0.2347, 0.8764, -0.423, 0.2347, 0.8752, -0.423, 0.2347, 0.8752, -0.423, 0.2347, 0.8752, -0.423, 0.2347, 0.8752, -0.9735, 0.05952, 0.2207, -0.9735, 0.05952, 0.2207, -0.9735, 0.05952, 0.2207, -0.9735, 0.05952, 0.2207, -0.7702, -0.1648, -0.6161, -0.7702, -0.1648, -0.6161, -0.7702, -0.1648, -0.6161, -0.7702, -0.1648, -0.6161, 0.001414, -0.2588, -0.9659, 0.001414, -0.2588, -0.9659, 0.001414, -0.2588, -0.9659, 0.001414, -0.2588, -0.9659, 0.772, -0.1648, -0.6138, 0.772, -0.1648, -0.6138, 0.772, -0.1648, -0.6138, 0.772, -0.1648, -0.6138, 0.9729, 0.05952, 0.2236, 0.9729, 0.05952, 0.2236, 0.9729, 0.05952, 0.2236, 0.9729, 0.05952, 0.2236, 0.4205, 0.2347, 0.8764, 0.4205, 0.2347, 0.8764, 0.4205, 0.2347, 0.8764, 0.4205, 0.2347, 0.8764, -0.4227, 0.6411, 0.6405, -0.4227, 0.6411, 0.6405, -0.4227, 0.6411, 0.6405, -0.4227, 0.6411, 0.6405, -0.9734, 0.1626, 0.1612, -0.9734, 0.1626, 0.1612, -0.9734, 0.1626, 0.1612, -0.9734, 0.1626, 0.1612, -0.7705, -0.4502, -0.4513, -0.7705, -0.4502, -0.4513, -0.7705, -0.4502, -0.4513, -0.7705, -0.4502, -0.4513, 0.001034, -0.7071, -0.7071, 0.001034, -0.7071, -0.7071, 0.001034, -0.7071, -0.7071, 0.001034, -0.7071, -0.7071, 0.7718, -0.4502, -0.4491, 0.7718, -0.4502, -0.4491, 0.7718, -0.4502, -0.4491, 0.7718, -0.4502, -0.4491, 0.973, 0.1626, 0.164, 0.973, 0.1626, 0.164, 0.973, 0.1626, 0.164, 0.973, 0.1626, 0.164, 0.4208, 0.6411, 0.6418, 0.4208, 0.6411, 0.6418, 0.4208, 0.6411, 0.6418, 0.4208, 0.6411, 0.6418, -0.4221, 0.8758, 0.2341, -0.4221, 0.8758, 0.2341, -0.4221, 0.8758, 0.2341, -0.4221, 0.8758, 0.2341, -0.9733, 0.2221, 0.05809, -0.9733, 0.2221, 0.05809, -0.9733, 0.2221, 0.05809, -0.9733, 0.2221, 0.05809, -0.7709, -0.615, -0.1659, -0.7709, -0.615, -0.1659, -0.7709, -0.615, -0.1659, -0.7709, -0.615, -0.1659, 0.0003779, -0.9659, -0.2588, 0.0003779, -0.9659, -0.2588, 0.0003779, -0.9659, -0.2588, 0.0003779, -0.9659, -0.2588, 0.7714, -0.615, -0.1637, 0.7714, -0.615, -0.1637, 0.7714, -0.615, -0.1637, 0.7714, -0.615, -0.1637, 0.9731, 0.2221, 0.06094, 0.9731, 0.2221, 0.06094, 0.9731, 0.2221, 0.06094, 0.9731, 0.2221, 0.06094, 0.4214, 0.8758, 0.2353, 0.4214, 0.8758, 0.2353, 0.4214, 0.8758, 0.2353, 0.4214, 0.8758, 0.2353, -0.4214, 0.8758, -0.2353, -0.4214, 0.8758, -0.2353, -0.4214, 0.8758, -0.2353, -0.4214, 0.8758, -0.2353, -0.9731, 0.2221, -0.06094, -0.9731, 0.2221, -0.06094, -0.9731, 0.2221, -0.06094, -0.9731, 0.2221, -0.06094, -0.7714, -0.615, 0.1637, -0.7714, -0.615, 0.1637, -0.7714, -0.615, 0.1637, -0.7714, -0.615, 0.1637, -0.0003792, -0.9659, 0.2588, -0.0003792, -0.9659, 0.2588, -0.0003792, -0.9659, 0.2588, -0.0003792, -0.9659, 0.2588, 0.7709, -0.615, 0.1659, 0.7709, -0.615, 0.1659, 0.7709, -0.615, 0.1659, 0.7709, -0.615, 0.1659, 0.2271, 0.9581, 0.1748, 0.2283, 0.7425, -0.6298, 0.4221, 0.8758, -0.2341, 0.4221, 0.8758, -0.2341, -0.4208, 0.6411, -0.6418, -0.4208, 0.6411, -0.6418, -0.4208, 0.6411, -0.6418, -0.4208, 0.6411, -0.6418, -0.973, 0.1626, -0.164, -0.973, 0.1626, -0.164, -0.973, 0.1626, -0.164, -0.973, 0.1626, -0.164, -0.7718, -0.4502, 0.4491, -0.7718, -0.4502, 0.4491, -0.7718, -0.4502, 0.4491, -0.7718, -0.4502, 0.4491, -0.001035, -0.7071, 0.7071, -0.001035, -0.7071, 0.7071, -0.001035, -0.7071, 0.7071, -0.001035, -0.7071, 0.7071, 0.7705, -0.4502, 0.4513, 0.7705, -0.4502, 0.4513, 0.7705, -0.4502, 0.4513, 0.7705, -0.4502, 0.4513, 0.9734, 0.1626, -0.1612, 0.9734, 0.1626, -0.1612, 0.9734, 0.1626, -0.1612, 0.9734, 0.1626, -0.1612, 0.4227, 0.6411, -0.6405, 0.4227, 0.6411, -0.6405, 0.4227, 0.6411, -0.6405, 0.4227, 0.6411, -0.6405, -0.4205, 0.2347, -0.8764, -0.4205, 0.2347, -0.8764, -0.4205, 0.2347, -0.8764, -0.4205, 0.2347, -0.8764, -0.9729, 0.05952, -0.2235, -0.9729, 0.05952, -0.2235, -0.9729, 0.05952, -0.2235, -0.9729, 0.05952, -0.2235, -0.772, -0.1648, 0.6138, -0.772, -0.1648, 0.6138, -0.772, -0.1648, 0.6138, -0.772, -0.1648, 0.6138, -0.001413, -0.2588, 0.9659, -0.001413, -0.2588, 0.9659, -0.001413, -0.2588, 0.9659, -0.001413, -0.2588, 0.9659, 0.7702, -0.1648, 0.6161, 0.7702, -0.1648, 0.6161, 0.7702, -0.1648, 0.6161, 0.7702, -0.1648, 0.6161, 0.9735, 0.05952, -0.2207, 0.9735, 0.05952, -0.2207, 0.9735, 0.05952, -0.2207, 0.9735, 0.05952, -0.2207, 0.423, 0.2347, -0.8752, 0.423, 0.2347, -0.8752, 0.423, 0.2347, -0.8752, 0.423, 0.2347, -0.8752, -0.4205, -0.2347, -0.8764, -0.4205, -0.2347, -0.8764, -0.4205, -0.2347, -0.8764, -0.4205, -0.2347, -0.8764, -0.9729, -0.05952, -0.2235, -0.9729, -0.05952, -0.2235, -0.9729, -0.05952, -0.2235, -0.9729, -0.05952, -0.2235, -0.772, 0.1648, 0.6138, -0.772, 0.1648, 0.6138, -0.772, 0.1648, 0.6138, -0.772, 0.1648, 0.6138, -0.001414, 0.2588, 0.9659, -0.001414, 0.2588, 0.9659, -0.001414, 0.2588, 0.9659, -0.001414, 0.2588, 0.9659, 0.7702, 0.1648, 0.6161, 0.7702, 0.1648, 0.6161, 0.7702, 0.1648, 0.6161, 0.7702, 0.1648, 0.6161, 0.9735, -0.05952, -0.2207, 0.9735, -0.05952, -0.2207, 0.9735, -0.05952, -0.2207, 0.9735, -0.05952, -0.2207, 0.423, -0.2347, -0.8752, 0.423, -0.2347, -0.8752, 0.423, -0.2347, -0.8752, 0.423, -0.2347, -0.8752, -0.4208, -0.6411, -0.6418, -0.4208, -0.6411, -0.6418, -0.4208, -0.6411, -0.6418, -0.4208, -0.6411, -0.6418, -0.973, -0.1626, -0.164, -0.973, -0.1626, -0.164, -0.973, -0.1626, -0.164, -0.973, -0.1626, -0.164, -0.7718, 0.4502, 0.4491, -0.7718, 0.4502, 0.4491, -0.7718, 0.4502, 0.4491, -0.7718, 0.4502, 0.4491, -0.001034, 0.7071, 0.7071, -0.001034, 0.7071, 0.7071, -0.001034, 0.7071, 0.7071, -0.001034, 0.7071, 0.7071, 0.7705, 0.4502, 0.4513, 0.7705, 0.4502, 0.4513, 0.7705, 0.4502, 0.4513, 0.7705, 0.4502, 0.4513, 0.9734, -0.1626, -0.1612, 0.9734, -0.1626, -0.1612, 0.9734, -0.1626, -0.1612, 0.9734, -0.1626, -0.1612, 0.4227, -0.6411, -0.6405, 0.4227, -0.6411, -0.6405, 0.4227, -0.6411, -0.6405, 0.4227, -0.6411, -0.6405, -0.4214, -0.8758, -0.2353, -0.4214, -0.8758, -0.2353, -0.4214, -0.8758, -0.2353, -0.4214, -0.8758, -0.2353, -0.9731, -0.2221, -0.06094, -0.9731, -0.2221, -0.06094, -0.9731, -0.2221, -0.06094, -0.9731, -0.2221, -0.06094, -0.7714, 0.615, 0.1637, -0.7714, 0.615, 0.1637, -0.7714, 0.615, 0.1637, -0.7714, 0.615, 0.1637, -0.0003776, 0.9659, 0.2588, -0.0003776, 0.9659, 0.2588, -0.0003776, 0.9659, 0.2588, -0.0003776, 0.9659, 0.2588, 0.7709, 0.615, 0.1659, 0.7709, 0.615, 0.1659, 0.7709, 0.615, 0.1659, 0.7709, 0.615, 0.1659, 0.9733, -0.2221, -0.05809, 0.9733, -0.2221, -0.05809, 0.9733, -0.2221, -0.05809, 0.9733, -0.2221, -0.05809, 0.4221, -0.8758, -0.2341, 0.4221, -0.8758, -0.2341, 0.4221, -0.8758, -0.2341, 0.4221, -0.8758, -0.2341, -0.4221, -0.8758, 0.2341, -0.4221, -0.8758, 0.2341, -0.4221, -0.8758, 0.2341, -0.4221, -0.8758, 0.2341, -0.9733, -0.2221, 0.05809, -0.9733, -0.2221, 0.05809, -0.9733, -0.2221, 0.05809, -0.9733, -0.2221, 0.05809, -0.7709, 0.615, -0.1659, -0.7709, 0.615, -0.1659, -0.7709, 0.615, -0.1659, -0.7709, 0.615, -0.1659, 0.0003796, 0.9659, -0.2588, 0.0003796, 0.9659, -0.2588, 0.0003796, 0.9659, -0.2588, 0.0003796, 0.9659, -0.2588, 0.7714, 0.615, -0.1637, 0.7714, 0.615, -0.1637, 0.7714, 0.615, -0.1637, 0.7714, 0.615, -0.1637, 0.0003787, 0.9659, -0.2588, 0.0003787, 0.9659, -0.2588, 0.0003787, 0.9659, -0.2588, 0.0003787, 0.9659, -0.2588, 0.4214, -0.8758, 0.2353, 0.4214, -0.8758, 0.2353, 0.4214, -0.8758, 0.2353, 0.4214, -0.8758, 0.2353, -0.4227, -0.6411, 0.6405, -0.4227, -0.6411, 0.6405, -0.4227, -0.6411, 0.6405, -0.4227, -0.6411, 0.6405, -0.9734, -0.1626, 0.1612, -0.9734, -0.1626, 0.1612, -0.9734, -0.1626, 0.1612, -0.9734, -0.1626, 0.1612, -0.7705, 0.4502, -0.4513, -0.7705, 0.4502, -0.4513, -0.7705, 0.4502, -0.4513, -0.7705, 0.4502, -0.4513, 0.001035, 0.7071, -0.7071, 0.001035, 0.7071, -0.7071, 0.001035, 0.7071, -0.7071, 0.001035, 0.7071, -0.7071, 0.7718, 0.4502, -0.4491, 0.7718, 0.4502, -0.4491, 0.7718, 0.4502, -0.4491, 0.7718, 0.4502, -0.4491, 0.973, -0.1626, 0.164, 0.973, -0.1626, 0.164, 0.973, -0.1626, 0.164, 0.973, -0.1626, 0.164, 0.4208, -0.6411, 0.6418, 0.4208, -0.6411, 0.6418, 0.4208, -0.6411, 0.6418, 0.4208, -0.6411, 0.6418, -0.423, -0.2347, 0.8752, -0.423, -0.2347, 0.8752, -0.423, -0.2347, 0.8752, -0.423, -0.2347, 0.8752, -0.9735, -0.05952, 0.2207, -0.9735, -0.05952, 0.2207, -0.9735, -0.05952, 0.2207, -0.9735, -0.05952, 0.2207, -0.7702, 0.1648, -0.6161, -0.7702, 0.1648, -0.6161, -0.7702, 0.1648, -0.6161, -0.7702, 0.1648, -0.6161, 0.001414, 0.2588, -0.9659, 0.001414, 0.2588, -0.9659, 0.001414, 0.2588, -0.9659, 0.001414, 0.2588, -0.9659, 0.772, 0.1648, -0.6138, 0.772, 0.1648, -0.6138, 0.772, 0.1648, -0.6138, 0.772, 0.1648, -0.6138, 0.9729, -0.05952, 0.2236, 0.9729, -0.05952, 0.2236, 0.9729, -0.05952, 0.2236, 0.9729, -0.05952, 0.2236, 0.4205, -0.2347, 0.8764, 0.4205, -0.2347, 0.8764, 0.4205, -0.2347, 0.8764, 0.4205, -0.2347, 0.8764, -0.2264, 0.7425, -0.6305, 0.2283, 0.7425, -0.6298, 0.2271, 0.9581, 0.1748, -0.2276, 0.9581, 0.1741, -0.2264, 0.7425, -0.6305, 0.001267, -0.5, -0.866, 0.001267, -0.5, -0.866, 0.2283, 0.7425, -0.6298, -0.0003786, -0.9659, 0.2588, -0.0003786, -0.9659, 0.2588, -0.0003786, -0.9659, 0.2588, -0.0003786, -0.9659, 0.2588, -0.2276, 0.9581, 0.1741, 0.2271, 0.9581, 0.1748, -0.001463, -2.74e-10, 1.0, -0.001463, -2.74e-10, 1.0, -0.0003786, -0.9659, 0.2588, -0.0003786, -0.9659, 0.2588, -0.0003786, -0.9659, 0.2588, -0.0003786, -0.9659, 0.2588, -0.001267, 0.5, 0.866, -0.001267, 0.5, 0.866, -0.001267, 0.5, 0.866, -0.001267, 0.5, 0.866, 0.001463, 1.87e-10, -1.0, 0.001463, 1.87e-10, -1.0, 0.001463, 1.87e-10, -1.0, 0.001463, 1.87e-10, -1.0])] * 3)])

# ---- objects
ob_point = bpy.data.objects.new('Point', light_point)
ob_torus = bpy.data.objects.new('Torus', me_torus)
ob_lamp = bpy.data.objects.new('Lamp', light_lamp)
ob_camera = bpy.data.objects.new('Camera', cam_camera)

# ---- transforms, parenting, visibility, modifiers, constraints
ob_point.location = (0.8493, 10.6, -31.87)
ob_point.lineart.crease_threshold = 0.0
ob_torus.location = (0.0, 0.0, 0.0)
ob_torus.rotation_euler = (1.571, -0.0, 0.0)
ob_torus.lineart.crease_threshold = 0.0
ob_lamp.location = (4.076, 1.005, 5.904)
ob_lamp.rotation_euler = (0.6503, 0.05522, 1.866)
ob_lamp.lock_rotations_4d = False
ob_lamp.empty_display_type = 'ARROWS'
ob_lamp.color = (0.0, 0.0, 0.0, 0.0)
ob_lamp.lineart.crease_threshold = 0.0
ob_camera.location = (7.481, -6.508, 5.344)
ob_camera.rotation_euler = (1.109, 0.01082, 0.8149)
ob_camera.lock_rotations_4d = False
ob_camera.empty_display_type = 'ARROWS'
ob_camera.color = (0.0, 0.0, 0.0, 0.0)
ob_camera.display_type = 'WIRE'
ob_camera.lineart.crease_threshold = 0.0

# ---- collection membership
col_collection_1.objects.link(ob_point)
col_collection_1.objects.link(ob_torus)
col_collection_1.objects.link(ob_lamp)
col_collection_1.objects.link(ob_camera)

# ---- scene / render settings (as saved in the file)
scene.camera = ob_camera
scene.frame_start = 1; scene.frame_end = 250; scene.frame_set(1)
scene.render.engine = 'BLENDER_EEVEE_NEXT'
scene.render.resolution_percentage = 50
scene.render.dither_intensity = 0.0
scene.cycles.use_denoising = False
scene.cycles.samples = 10
scene.cycles.sampling_pattern = 'TABULATED_SOBOL'
scene.cycles.light_sampling_threshold = 0.0
scene.cycles.use_adaptive_sampling = False
scene.cycles.use_light_tree = False
scene.cycles.blur_glossy = 0.0
scene.cycles.pixel_filter_type = 'GAUSSIAN'
scene.cycles.sample_clamp_indirect = 0.0
scene.view_settings.view_transform = 'Standard'
bpy.context.view_layer.update()
